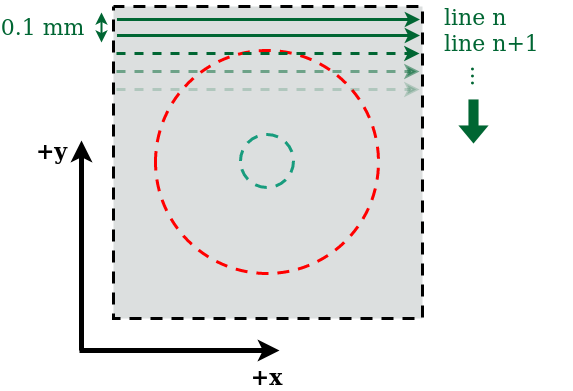

The diagram above was exported from draw.io. Its source (the exported page's mxGraphModel, read from the mxfile embedded in the PNG):
<mxGraphModel dx="1594" dy="933" grid="1" gridSize="10" guides="1" tooltips="1" connect="1" arrows="1" fold="1" page="1" pageScale="1" pageWidth="850" pageHeight="1100" math="0" shadow="0">
  <root>
    <mxCell id="0" />
    <mxCell id="1" parent="0" />
    <mxCell id="H3SLANZbMlsemjnm50_5-12" value="" style="shape=image;verticalLabelPosition=bottom;labelBackgroundColor=default;verticalAlign=top;aspect=fixed;imageAspect=0;image=data:image/png,(base64 omitted: 11684 chars);" vertex="1" parent="1">
      <mxGeometry x="277" y="210" width="321" height="328" as="geometry" />
    </mxCell>
    <mxCell id="H3SLANZbMlsemjnm50_5-2" value="" style="endArrow=classic;html=1;rounded=0;strokeColor=#006633;strokeWidth=3;entryX=0.943;entryY=0;entryDx=0;entryDy=0;entryPerimeter=0;" edge="1" parent="1">
      <mxGeometry width="50" height="50" relative="1" as="geometry">
        <mxPoint x="285.46" y="229" as="sourcePoint" />
        <mxPoint x="588.5360000000001" y="229" as="targetPoint" />
      </mxGeometry>
    </mxCell>
    <mxCell id="H3SLANZbMlsemjnm50_5-3" value="" style="endArrow=classic;html=1;rounded=0;strokeColor=#006633;strokeWidth=3;entryX=0.943;entryY=0;entryDx=0;entryDy=0;entryPerimeter=0;" edge="1" parent="1">
      <mxGeometry width="50" height="50" relative="1" as="geometry">
        <mxPoint x="285.4599999999991" y="245" as="sourcePoint" />
        <mxPoint x="588.5359999999991" y="245" as="targetPoint" />
      </mxGeometry>
    </mxCell>
    <mxCell id="H3SLANZbMlsemjnm50_5-5" value="" style="endArrow=classic;html=1;rounded=0;strokeColor=#000000;strokeWidth=5;" edge="1" parent="1">
      <mxGeometry width="50" height="50" relative="1" as="geometry">
        <mxPoint x="250" y="560" as="sourcePoint" />
        <mxPoint x="250" y="350" as="targetPoint" />
      </mxGeometry>
    </mxCell>
    <mxCell id="H3SLANZbMlsemjnm50_5-7" value="&lt;font style=&quot;font-size: 22px;&quot; face=&quot;Georgia&quot;&gt;&lt;b&gt;+y&lt;/b&gt;&lt;/font&gt;" style="edgeLabel;html=1;align=center;verticalAlign=middle;resizable=0;points=[];" vertex="1" connectable="0" parent="H3SLANZbMlsemjnm50_5-5">
      <mxGeometry x="0.8587" y="-5" relative="1" as="geometry">
        <mxPoint x="-36" y="-4" as="offset" />
      </mxGeometry>
    </mxCell>
    <mxCell id="H3SLANZbMlsemjnm50_5-6" value="" style="endArrow=classic;html=1;rounded=0;strokeColor=#000000;strokeWidth=5;" edge="1" parent="1">
      <mxGeometry width="50" height="50" relative="1" as="geometry">
        <mxPoint x="248" y="560" as="sourcePoint" />
        <mxPoint x="448" y="560" as="targetPoint" />
      </mxGeometry>
    </mxCell>
    <mxCell id="H3SLANZbMlsemjnm50_5-8" value="&lt;b&gt;+x&lt;/b&gt;" style="edgeLabel;html=1;align=center;verticalAlign=middle;resizable=0;points=[];fontSize=22;fontFamily=Georgia;" vertex="1" connectable="0" parent="H3SLANZbMlsemjnm50_5-6">
      <mxGeometry x="0.7624" y="5" relative="1" as="geometry">
        <mxPoint x="10" y="31" as="offset" />
      </mxGeometry>
    </mxCell>
    <mxCell id="H3SLANZbMlsemjnm50_5-10" value="&lt;div align=&quot;left&quot;&gt;&lt;font color=&quot;#006633&quot;&gt;line n&lt;/font&gt;&lt;/div&gt;&lt;div align=&quot;left&quot;&gt;&lt;font color=&quot;#006633&quot;&gt;line n+1&lt;br&gt;&lt;/font&gt;&lt;/div&gt;" style="text;html=1;strokeColor=none;fillColor=none;align=left;verticalAlign=middle;whiteSpace=wrap;rounded=0;fontFamily=Georgia;fontSize=22;" vertex="1" parent="1">
      <mxGeometry x="611" y="220" width="130" height="40" as="geometry" />
    </mxCell>
    <mxCell id="H3SLANZbMlsemjnm50_5-11" value="..." style="text;html=1;strokeColor=none;fillColor=none;align=center;verticalAlign=middle;whiteSpace=wrap;rounded=0;fontFamily=Georgia;fontSize=22;fontColor=#006633;rotation=90;" vertex="1" parent="1">
      <mxGeometry x="619" y="271" width="60" height="30" as="geometry" />
    </mxCell>
    <mxCell id="H3SLANZbMlsemjnm50_5-13" value="" style="endArrow=classic;startArrow=classic;html=1;rounded=0;strokeColor=#006633;strokeWidth=2;fontFamily=Georgia;fontSize=22;fontColor=#006633;" edge="1" parent="1">
      <mxGeometry width="50" height="50" relative="1" as="geometry">
        <mxPoint x="270" y="252" as="sourcePoint" />
        <mxPoint x="270" y="222" as="targetPoint" />
      </mxGeometry>
    </mxCell>
    <mxCell id="H3SLANZbMlsemjnm50_5-14" value="0.1 mm" style="edgeLabel;html=1;align=center;verticalAlign=middle;resizable=0;points=[];fontSize=22;fontFamily=Georgia;fontColor=#006633;" vertex="1" connectable="0" parent="H3SLANZbMlsemjnm50_5-13">
      <mxGeometry x="0.4222" y="-1" relative="1" as="geometry">
        <mxPoint x="-61" y="6" as="offset" />
      </mxGeometry>
    </mxCell>
    <mxCell id="H3SLANZbMlsemjnm50_5-15" value="" style="shape=flexArrow;endArrow=classic;html=1;rounded=0;strokeColor=#006633;strokeWidth=0;fontFamily=Georgia;fontSize=22;fontColor=#006633;fillColor=#006633;" edge="1" parent="1">
      <mxGeometry width="50" height="50" relative="1" as="geometry">
        <mxPoint x="642" y="309" as="sourcePoint" />
        <mxPoint x="642" y="353" as="targetPoint" />
      </mxGeometry>
    </mxCell>
    <mxCell id="H3SLANZbMlsemjnm50_5-16" value="" style="endArrow=classic;html=1;rounded=0;strokeColor=#006633;strokeWidth=3;entryX=0.943;entryY=0;entryDx=0;entryDy=0;entryPerimeter=0;dashed=1;" edge="1" parent="1">
      <mxGeometry width="50" height="50" relative="1" as="geometry">
        <mxPoint x="284.9599999999991" y="263.0000000000001" as="sourcePoint" />
        <mxPoint x="588.0359999999989" y="263.0000000000001" as="targetPoint" />
      </mxGeometry>
    </mxCell>
    <mxCell id="H3SLANZbMlsemjnm50_5-17" value="" style="endArrow=classic;html=1;rounded=0;strokeColor=#006633;strokeWidth=3;entryX=0.943;entryY=0;entryDx=0;entryDy=0;entryPerimeter=0;dashed=1;opacity=50;" edge="1" parent="1">
      <mxGeometry width="50" height="50" relative="1" as="geometry">
        <mxPoint x="284.9599999999991" y="281.0000000000002" as="sourcePoint" />
        <mxPoint x="588.0359999999991" y="281.0000000000002" as="targetPoint" />
      </mxGeometry>
    </mxCell>
    <mxCell id="H3SLANZbMlsemjnm50_5-18" value="" style="endArrow=classic;html=1;rounded=0;strokeColor=#006633;strokeWidth=3;entryX=0.943;entryY=0;entryDx=0;entryDy=0;entryPerimeter=0;dashed=1;opacity=20;" edge="1" parent="1">
      <mxGeometry width="50" height="50" relative="1" as="geometry">
        <mxPoint x="284.9599999999991" y="299.0000000000002" as="sourcePoint" />
        <mxPoint x="588.0359999999991" y="299.0000000000002" as="targetPoint" />
      </mxGeometry>
    </mxCell>
  </root>
</mxGraphModel>